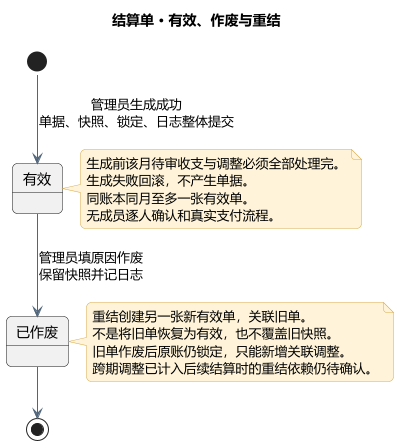

The diagram above was rendered by PlantUML. Its source (embedded in the PNG):
@startuml
!pragma layout smetana
skinparam defaultFontName Microsoft YaHei
skinparam backgroundColor #FFFFFF
skinparam shadowing false
skinparam ArrowColor #52667B
skinparam classBackgroundColor #F0F7F6
skinparam classBorderColor #267568
skinparam componentBackgroundColor #F0F7F6
skinparam noteBackgroundColor #FFF4D9
skinparam noteBorderColor #D8AA49
skinparam roundcorner 10
skinparam nodesep 70
skinparam ranksep 85
title 结算单 · 有效、作废与重结
state "有效" as Active
state "已作废" as Void
[*] --> Active : 管理员生成成功\n单据、快照、锁定、日志整体提交
Active --> Void : 管理员填原因作废\n保留快照并记日志
Void --> [*]
note right of Active
生成前该月待审收支与调整必须全部处理完。
生成失败回滚，不产生单据。
同账本同月至多一张有效单。
无成员逐人确认和真实支付流程。
end note
note right of Void
重结创建另一张新有效单，关联旧单。
不是将旧单恢复为有效，也不覆盖旧快照。
旧单作废后原账仍锁定，只能新增关联调整。
跨期调整已计入后续结算时的重结依赖仍待确认。
end note
@enduml